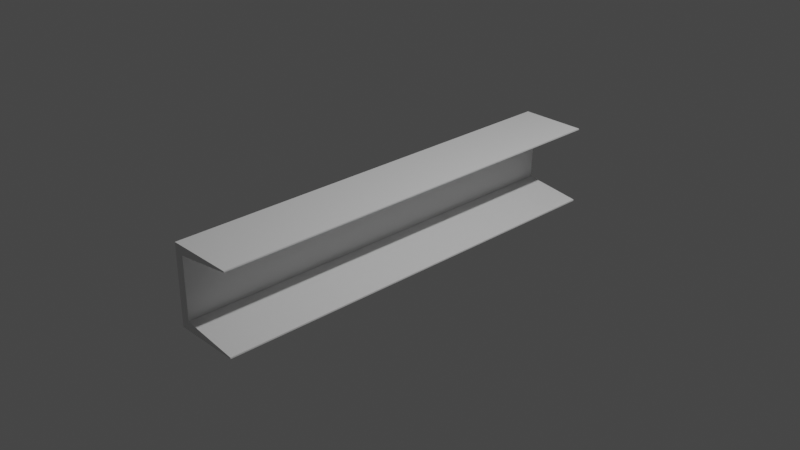 # Source: 20210720_beam_builder_c_profile_0001.blend  (saved by Blender 2.93.20; exported with 4.5.12 LTS)
import bpy
from mathutils import Matrix  # noqa: F401  (used for matrix-valued properties, if any)

bpy.ops.wm.read_factory_settings(use_empty=True)
scene = bpy.context.scene
scene.name = 'Scene'

# ---- collections
col_collection = bpy.data.collections.new('Collection'); scene.collection.children.link(col_collection)

# ---- world
world_world = bpy.data.worlds.new('World'); scene.world = world_world
world_world.use_nodes = True; world_world.node_tree.nodes.clear()
_N = world_world.node_tree.nodes; _L = world_world.node_tree.links
n0 = _N.new('ShaderNodeOutputWorld'); n0.name = 'World Output'; n0.location = (300, 300)
n1 = _N.new('ShaderNodeBackground'); n1.name = 'Background'; n1.location = (10, 300)
n1.inputs[0].default_value = (0.05088, 0.05088, 0.05088, 1.0)
_L.new(n1.outputs[0], n0.inputs[0])
n0.is_active_output = True
world_world.color = (0.05088, 0.05088, 0.05088)
world_world.use_sun_shadow = False
world_world.sun_shadow_jitter_overblur = 0.0

# ---- cameras
cam_camera = bpy.data.cameras.new('Camera')
cam_camera.clip_end = 100.0
cam_camera.ortho_scale = 7.314

# ---- lights
light_light = bpy.data.lights.new('Light', 'POINT')
light_light.transmission_factor = 0.0
light_light.energy = 1000.0
light_light.shadow_soft_size = 0.1
light_light.shadow_maximum_resolution = 0.006
light_light.use_absolute_resolution = True

# ---- meshes
me_beam = bpy.data.meshes.new('Beam')
me_beam.from_pydata([(0.37, 2.38, -0.44), (0.37, 2.38, 0.44), (-0.37, 2.38, 0.44), (-0.37, 2.38, -0.44), (0.37, 2.38, -0.425), (0.37, 2.38, 0.425), (-0.27, 2.38, 0.34), (-0.27, 2.38, -0.34), (0.37, -2.38, -0.44), (0.37, -2.38, 0.44), (-0.37, -2.38, 0.44), (-0.37, -2.38, -0.44), (0.37, -2.38, -0.425), (0.37, -2.38, 0.425), (-0.27, -2.38, 0.34), (-0.27, -2.38, -0.34)], [], [(1, 2, 6, 5), (2, 3, 7, 6), (3, 0, 4, 7), (9, 10, 14, 13), (10, 11, 15, 14), (11, 8, 12, 15), (1, 2, 10, 9), (2, 3, 11, 10), (3, 0, 8, 11), (5, 6, 14, 13), (6, 7, 15, 14), (7, 4, 12, 15), (0, 4, 12, 8), (5, 1, 9, 13)])
me_beam.use_remesh_fix_poles = True
me_beam.use_remesh_preserve_attributes = False
me_beam.update()

# ---- objects
ob_light = bpy.data.objects.new('Light', light_light)
ob_camera = bpy.data.objects.new('Camera', cam_camera)
ob_beam = bpy.data.objects.new('Beam', me_beam)

# ---- transforms, parenting, visibility, modifiers, constraints
ob_light.location = (4.076, 1.005, 5.904)
ob_light.rotation_euler = (0.6503, 0.05522, 1.866)
ob_light.lock_rotations_4d = False
ob_light.empty_display_type = 'ARROWS'
ob_light.color = (0.0, 0.0, 0.0, 0.0)
ob_light.lineart.crease_threshold = 0.0
ob_camera.location = (7.359, -6.926, 4.958)
ob_camera.rotation_euler = (1.109, 0.0, 0.8149)
ob_camera.lock_rotations_4d = False
ob_camera.empty_display_type = 'ARROWS'
ob_camera.color = (0.0, 0.0, 0.0, 0.0)
ob_camera.display_type = 'WIRE'
ob_camera.lineart.crease_threshold = 0.0
ob_beam.location = (0.0, 0.0, 0.0)

# ---- collection membership
col_collection.objects.link(ob_light)
col_collection.objects.link(ob_camera)
col_collection.objects.link(ob_beam)

# ---- scene / render settings (as saved in the file)
scene.camera = ob_camera
scene.frame_start = 1; scene.frame_end = 250; scene.frame_set(1)
scene.render.engine = 'BLENDER_EEVEE_NEXT'
scene.cycles.use_denoising = False
scene.cycles.samples = 128
scene.cycles.sampling_pattern = 'TABULATED_SOBOL'
scene.cycles.use_adaptive_sampling = False
scene.cycles.use_light_tree = False
scene.view_settings.view_transform = 'Filmic'
bpy.context.view_layer.update()
